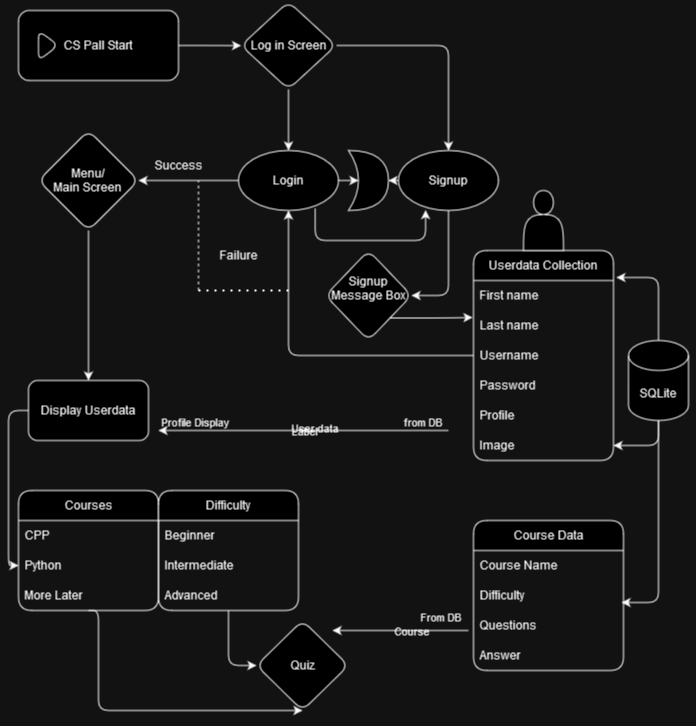

The diagram above was exported from draw.io. Its source (the exported page's mxGraphModel, read from the mxfile embedded in the PNG):
<mxGraphModel dx="1050" dy="1746" grid="1" gridSize="10" guides="1" tooltips="1" connect="1" arrows="1" fold="1" page="1" pageScale="1" pageWidth="827" pageHeight="1169" background="none" math="0" shadow="1">
  <root>
    <mxCell id="WIyWlLk6GJQsqaUBKTNV-0" />
    <mxCell id="WIyWlLk6GJQsqaUBKTNV-1" parent="WIyWlLk6GJQsqaUBKTNV-0" />
    <mxCell id="Y4HFZgV6K_6ebCtTfJm--6" value="" style="edgeStyle=orthogonalEdgeStyle;rounded=1;orthogonalLoop=1;jettySize=auto;html=1;labelBackgroundColor=none;fontColor=default;" parent="WIyWlLk6GJQsqaUBKTNV-1" source="Y4HFZgV6K_6ebCtTfJm--0" target="Y4HFZgV6K_6ebCtTfJm--5" edge="1">
      <mxGeometry relative="1" as="geometry" />
    </mxCell>
    <mxCell id="Y4HFZgV6K_6ebCtTfJm--0" value="&lt;div&gt;&lt;br&gt;&lt;/div&gt;&lt;div&gt;CS Pall Start&lt;/div&gt;&lt;div&gt;&lt;br&gt;&lt;/div&gt;" style="html=1;whiteSpace=wrap;container=1;recursiveResize=0;collapsible=0;labelBackgroundColor=none;rounded=1;" parent="WIyWlLk6GJQsqaUBKTNV-1" vertex="1">
      <mxGeometry x="50" y="-30" width="160" height="70" as="geometry" />
    </mxCell>
    <mxCell id="Y4HFZgV6K_6ebCtTfJm--1" value="" style="triangle;html=1;whiteSpace=wrap;labelBackgroundColor=none;rounded=1;" parent="Y4HFZgV6K_6ebCtTfJm--0" vertex="1">
      <mxGeometry x="20" y="20" width="20" height="30" as="geometry" />
    </mxCell>
    <mxCell id="Y4HFZgV6K_6ebCtTfJm--15" style="edgeStyle=orthogonalEdgeStyle;rounded=1;orthogonalLoop=1;jettySize=auto;html=1;exitX=0.5;exitY=1;exitDx=0;exitDy=0;labelBackgroundColor=none;fontColor=default;" parent="WIyWlLk6GJQsqaUBKTNV-1" source="Y4HFZgV6K_6ebCtTfJm--5" target="Y4HFZgV6K_6ebCtTfJm--11" edge="1">
      <mxGeometry relative="1" as="geometry" />
    </mxCell>
    <mxCell id="Y4HFZgV6K_6ebCtTfJm--17" style="edgeStyle=orthogonalEdgeStyle;rounded=1;orthogonalLoop=1;jettySize=auto;html=1;exitX=1;exitY=0.5;exitDx=0;exitDy=0;labelBackgroundColor=none;fontColor=default;" parent="WIyWlLk6GJQsqaUBKTNV-1" source="Y4HFZgV6K_6ebCtTfJm--5" target="Y4HFZgV6K_6ebCtTfJm--13" edge="1">
      <mxGeometry relative="1" as="geometry" />
    </mxCell>
    <mxCell id="Y4HFZgV6K_6ebCtTfJm--5" value="Log in Screen" style="rhombus;whiteSpace=wrap;html=1;labelBackgroundColor=none;rounded=1;" parent="WIyWlLk6GJQsqaUBKTNV-1" vertex="1">
      <mxGeometry x="272.5" y="-38.75" width="95" height="87.5" as="geometry" />
    </mxCell>
    <mxCell id="Y4HFZgV6K_6ebCtTfJm--9" value="" style="shape=xor;whiteSpace=wrap;html=1;labelBackgroundColor=none;rounded=1;" parent="WIyWlLk6GJQsqaUBKTNV-1" vertex="1">
      <mxGeometry x="380" y="110" width="40" height="60" as="geometry" />
    </mxCell>
    <mxCell id="Y4HFZgV6K_6ebCtTfJm--48" style="edgeStyle=orthogonalEdgeStyle;rounded=1;orthogonalLoop=1;jettySize=auto;html=1;exitX=0;exitY=0.5;exitDx=0;exitDy=0;labelBackgroundColor=none;fontColor=default;" parent="WIyWlLk6GJQsqaUBKTNV-1" source="Y4HFZgV6K_6ebCtTfJm--11" target="Y4HFZgV6K_6ebCtTfJm--47" edge="1">
      <mxGeometry relative="1" as="geometry" />
    </mxCell>
    <mxCell id="Y4HFZgV6K_6ebCtTfJm--11" value="Login" style="ellipse;whiteSpace=wrap;html=1;labelBackgroundColor=none;rounded=1;" parent="WIyWlLk6GJQsqaUBKTNV-1" vertex="1">
      <mxGeometry x="270" y="110" width="100" height="60" as="geometry" />
    </mxCell>
    <mxCell id="Y4HFZgV6K_6ebCtTfJm--43" style="edgeStyle=orthogonalEdgeStyle;rounded=1;orthogonalLoop=1;jettySize=auto;html=1;exitX=0.5;exitY=1;exitDx=0;exitDy=0;entryX=1;entryY=0.5;entryDx=0;entryDy=0;labelBackgroundColor=none;fontColor=default;" parent="WIyWlLk6GJQsqaUBKTNV-1" source="Y4HFZgV6K_6ebCtTfJm--13" target="7J3xMgu5FKXkUyXEQFuH-10" edge="1">
      <mxGeometry relative="1" as="geometry">
        <mxPoint x="480" y="280" as="targetPoint" />
      </mxGeometry>
    </mxCell>
    <mxCell id="Y4HFZgV6K_6ebCtTfJm--13" value="&lt;div&gt;Signup&lt;/div&gt;" style="ellipse;whiteSpace=wrap;html=1;labelBackgroundColor=none;rounded=1;" parent="WIyWlLk6GJQsqaUBKTNV-1" vertex="1">
      <mxGeometry x="430" y="110" width="100" height="60" as="geometry" />
    </mxCell>
    <mxCell id="Y4HFZgV6K_6ebCtTfJm--31" value="&lt;div&gt;Userdata Collection&lt;/div&gt;" style="swimlane;fontStyle=0;childLayout=stackLayout;horizontal=1;startSize=30;horizontalStack=0;resizeParent=1;resizeParentMax=0;resizeLast=0;collapsible=1;marginBottom=0;whiteSpace=wrap;html=1;labelBackgroundColor=none;rounded=1;" parent="WIyWlLk6GJQsqaUBKTNV-1" vertex="1">
      <mxGeometry x="505" y="210" width="140" height="210" as="geometry">
        <mxRectangle x="250" y="310" width="140" height="30" as="alternateBounds" />
      </mxGeometry>
    </mxCell>
    <mxCell id="Y4HFZgV6K_6ebCtTfJm--32" value="First name&lt;span style=&quot;white-space: pre;&quot;&gt;&#09;&lt;/span&gt;" style="text;strokeColor=none;fillColor=none;align=left;verticalAlign=middle;spacingLeft=4;spacingRight=4;overflow=hidden;points=[[0,0.5],[1,0.5]];portConstraint=eastwest;rotatable=0;whiteSpace=wrap;html=1;labelBackgroundColor=none;rounded=1;" parent="Y4HFZgV6K_6ebCtTfJm--31" vertex="1">
      <mxGeometry y="30" width="140" height="30" as="geometry" />
    </mxCell>
    <mxCell id="Y4HFZgV6K_6ebCtTfJm--33" value="Last name" style="text;align=left;verticalAlign=middle;spacingLeft=4;spacingRight=4;overflow=hidden;points=[[0,0.5],[1,0.5]];portConstraint=eastwest;rotatable=0;whiteSpace=wrap;html=1;labelBackgroundColor=none;rounded=1;" parent="Y4HFZgV6K_6ebCtTfJm--31" vertex="1">
      <mxGeometry y="60" width="140" height="30" as="geometry" />
    </mxCell>
    <mxCell id="Y4HFZgV6K_6ebCtTfJm--34" value="Username" style="text;strokeColor=none;fillColor=none;align=left;verticalAlign=middle;spacingLeft=4;spacingRight=4;overflow=hidden;points=[[0,0.5],[1,0.5]];portConstraint=eastwest;rotatable=0;whiteSpace=wrap;html=1;labelBackgroundColor=none;rounded=1;" parent="Y4HFZgV6K_6ebCtTfJm--31" vertex="1">
      <mxGeometry y="90" width="140" height="30" as="geometry" />
    </mxCell>
    <mxCell id="Y4HFZgV6K_6ebCtTfJm--40" value="Password" style="text;strokeColor=none;fillColor=none;align=left;verticalAlign=middle;spacingLeft=4;spacingRight=4;overflow=hidden;points=[[0,0.5],[1,0.5]];portConstraint=eastwest;rotatable=0;whiteSpace=wrap;html=1;labelBackgroundColor=none;rounded=1;" parent="Y4HFZgV6K_6ebCtTfJm--31" vertex="1">
      <mxGeometry y="120" width="140" height="30" as="geometry" />
    </mxCell>
    <mxCell id="Y4HFZgV6K_6ebCtTfJm--41" value="&lt;div&gt;Profile&lt;/div&gt;" style="text;strokeColor=none;fillColor=none;align=left;verticalAlign=middle;spacingLeft=4;spacingRight=4;overflow=hidden;points=[[0,0.5],[1,0.5]];portConstraint=eastwest;rotatable=0;whiteSpace=wrap;html=1;labelBackgroundColor=none;rounded=1;" parent="Y4HFZgV6K_6ebCtTfJm--31" vertex="1">
      <mxGeometry y="150" width="140" height="30" as="geometry" />
    </mxCell>
    <mxCell id="Y4HFZgV6K_6ebCtTfJm--42" value="Image" style="text;strokeColor=none;fillColor=none;align=left;verticalAlign=middle;spacingLeft=4;spacingRight=4;overflow=hidden;points=[[0,0.5],[1,0.5]];portConstraint=eastwest;rotatable=0;whiteSpace=wrap;html=1;labelBackgroundColor=none;rounded=1;" parent="Y4HFZgV6K_6ebCtTfJm--31" vertex="1">
      <mxGeometry y="180" width="140" height="30" as="geometry" />
    </mxCell>
    <mxCell id="Y4HFZgV6K_6ebCtTfJm--44" style="edgeStyle=orthogonalEdgeStyle;rounded=1;orthogonalLoop=1;jettySize=auto;html=1;exitX=0;exitY=0.5;exitDx=0;exitDy=0;entryX=0.5;entryY=1;entryDx=0;entryDy=0;labelBackgroundColor=none;fontColor=default;" parent="WIyWlLk6GJQsqaUBKTNV-1" source="Y4HFZgV6K_6ebCtTfJm--34" target="Y4HFZgV6K_6ebCtTfJm--11" edge="1">
      <mxGeometry relative="1" as="geometry" />
    </mxCell>
    <mxCell id="7J3xMgu5FKXkUyXEQFuH-8" style="edgeStyle=orthogonalEdgeStyle;rounded=1;orthogonalLoop=1;jettySize=auto;html=1;exitX=0.5;exitY=1;exitDx=0;exitDy=0;labelBackgroundColor=none;fontColor=default;" parent="WIyWlLk6GJQsqaUBKTNV-1" source="Y4HFZgV6K_6ebCtTfJm--47" target="7J3xMgu5FKXkUyXEQFuH-0" edge="1">
      <mxGeometry relative="1" as="geometry" />
    </mxCell>
    <mxCell id="Y4HFZgV6K_6ebCtTfJm--47" value="&lt;div&gt;Menu/&lt;/div&gt;&lt;div&gt;Main Screen&lt;br&gt;&lt;/div&gt;" style="rhombus;whiteSpace=wrap;html=1;labelBackgroundColor=none;rounded=1;" parent="WIyWlLk6GJQsqaUBKTNV-1" vertex="1">
      <mxGeometry x="70" y="90" width="100" height="100" as="geometry" />
    </mxCell>
    <mxCell id="Y4HFZgV6K_6ebCtTfJm--49" value="Success" style="text;html=1;strokeColor=none;fillColor=none;align=center;verticalAlign=middle;whiteSpace=wrap;rounded=1;labelBackgroundColor=none;" parent="WIyWlLk6GJQsqaUBKTNV-1" vertex="1">
      <mxGeometry x="180" y="110" width="60" height="30" as="geometry" />
    </mxCell>
    <mxCell id="Y4HFZgV6K_6ebCtTfJm--52" value="Failure" style="text;html=1;strokeColor=none;fillColor=none;align=center;verticalAlign=middle;whiteSpace=wrap;rounded=1;labelBackgroundColor=none;" parent="WIyWlLk6GJQsqaUBKTNV-1" vertex="1">
      <mxGeometry x="240" y="200" width="60" height="30" as="geometry" />
    </mxCell>
    <mxCell id="Y4HFZgV6K_6ebCtTfJm--60" value="" style="endArrow=none;dashed=1;html=1;rounded=1;labelBackgroundColor=none;fontColor=default;" parent="WIyWlLk6GJQsqaUBKTNV-1" edge="1">
      <mxGeometry width="50" height="50" relative="1" as="geometry">
        <mxPoint x="230" y="250" as="sourcePoint" />
        <mxPoint x="230" y="140" as="targetPoint" />
      </mxGeometry>
    </mxCell>
    <mxCell id="Y4HFZgV6K_6ebCtTfJm--61" value="" style="endArrow=none;dashed=1;html=1;dashPattern=1 3;strokeWidth=2;rounded=1;labelBackgroundColor=none;fontColor=default;" parent="WIyWlLk6GJQsqaUBKTNV-1" edge="1">
      <mxGeometry width="50" height="50" relative="1" as="geometry">
        <mxPoint x="230" y="250" as="sourcePoint" />
        <mxPoint x="320" y="250" as="targetPoint" />
      </mxGeometry>
    </mxCell>
    <mxCell id="Y4HFZgV6K_6ebCtTfJm--62" style="edgeStyle=orthogonalEdgeStyle;rounded=1;orthogonalLoop=1;jettySize=auto;html=1;exitX=0.767;exitY=0.961;exitDx=0;exitDy=0;entryX=0.271;entryY=0.993;entryDx=0;entryDy=0;entryPerimeter=0;exitPerimeter=0;labelBackgroundColor=none;fontColor=default;" parent="WIyWlLk6GJQsqaUBKTNV-1" source="Y4HFZgV6K_6ebCtTfJm--11" target="Y4HFZgV6K_6ebCtTfJm--13" edge="1">
      <mxGeometry relative="1" as="geometry">
        <Array as="points">
          <mxPoint x="347" y="200" />
          <mxPoint x="457" y="200" />
        </Array>
      </mxGeometry>
    </mxCell>
    <mxCell id="7J3xMgu5FKXkUyXEQFuH-2" value="" style="endArrow=classic;html=1;rounded=1;labelBackgroundColor=none;fontColor=default;" parent="WIyWlLk6GJQsqaUBKTNV-1" edge="1">
      <mxGeometry relative="1" as="geometry">
        <mxPoint x="480" y="390" as="sourcePoint" />
        <mxPoint x="190" y="390" as="targetPoint" />
      </mxGeometry>
    </mxCell>
    <mxCell id="7J3xMgu5FKXkUyXEQFuH-3" value="Label" style="edgeLabel;resizable=0;html=1;align=center;verticalAlign=middle;labelBackgroundColor=none;rounded=1;" parent="7J3xMgu5FKXkUyXEQFuH-2" connectable="0" vertex="1">
      <mxGeometry relative="1" as="geometry" />
    </mxCell>
    <mxCell id="7J3xMgu5FKXkUyXEQFuH-4" value="from DB" style="edgeLabel;resizable=0;html=1;align=left;verticalAlign=bottom;labelBackgroundColor=none;rounded=1;" parent="7J3xMgu5FKXkUyXEQFuH-2" connectable="0" vertex="1">
      <mxGeometry x="-1" relative="1" as="geometry">
        <mxPoint x="-47" as="offset" />
      </mxGeometry>
    </mxCell>
    <mxCell id="7J3xMgu5FKXkUyXEQFuH-5" value="Profile Display" style="edgeLabel;resizable=0;html=1;align=right;verticalAlign=bottom;labelBackgroundColor=none;rounded=1;" parent="7J3xMgu5FKXkUyXEQFuH-2" connectable="0" vertex="1">
      <mxGeometry x="1" relative="1" as="geometry">
        <mxPoint x="71" as="offset" />
      </mxGeometry>
    </mxCell>
    <mxCell id="7J3xMgu5FKXkUyXEQFuH-7" value="&lt;div&gt;User data&lt;/div&gt;&lt;div&gt;&lt;br&gt;&lt;/div&gt;" style="edgeLabel;html=1;align=center;verticalAlign=middle;resizable=0;points=[];labelBackgroundColor=none;rounded=1;" parent="7J3xMgu5FKXkUyXEQFuH-2" vertex="1" connectable="0">
      <mxGeometry x="-0.0636" y="4" relative="1" as="geometry">
        <mxPoint x="1" as="offset" />
      </mxGeometry>
    </mxCell>
    <mxCell id="7J3xMgu5FKXkUyXEQFuH-10" value="&lt;div&gt;Signup Message Box&lt;/div&gt;&lt;div&gt;&lt;br&gt;&lt;/div&gt;" style="rhombus;whiteSpace=wrap;html=1;labelBackgroundColor=none;rounded=1;" parent="WIyWlLk6GJQsqaUBKTNV-1" vertex="1">
      <mxGeometry x="357" y="210" width="86" height="90" as="geometry" />
    </mxCell>
    <mxCell id="7J3xMgu5FKXkUyXEQFuH-51" style="edgeStyle=orthogonalEdgeStyle;rounded=1;orthogonalLoop=1;jettySize=auto;html=1;exitX=0.5;exitY=1;exitDx=0;exitDy=0;labelBackgroundColor=none;fontColor=default;" parent="WIyWlLk6GJQsqaUBKTNV-1" source="7J3xMgu5FKXkUyXEQFuH-13" target="7J3xMgu5FKXkUyXEQFuH-45" edge="1">
      <mxGeometry relative="1" as="geometry">
        <mxPoint x="170" y="670" as="targetPoint" />
        <Array as="points">
          <mxPoint x="130" y="670" />
        </Array>
      </mxGeometry>
    </mxCell>
    <mxCell id="7J3xMgu5FKXkUyXEQFuH-13" value="Courses" style="swimlane;fontStyle=0;childLayout=stackLayout;horizontal=1;startSize=30;horizontalStack=0;resizeParent=1;resizeParentMax=0;resizeLast=0;collapsible=1;marginBottom=0;whiteSpace=wrap;html=1;labelBackgroundColor=none;rounded=1;" parent="WIyWlLk6GJQsqaUBKTNV-1" vertex="1">
      <mxGeometry x="50" y="450" width="140" height="120" as="geometry" />
    </mxCell>
    <mxCell id="7J3xMgu5FKXkUyXEQFuH-14" value="CPP" style="text;strokeColor=none;fillColor=none;align=left;verticalAlign=middle;spacingLeft=4;spacingRight=4;overflow=hidden;points=[[0,0.5],[1,0.5]];portConstraint=eastwest;rotatable=0;whiteSpace=wrap;html=1;labelBackgroundColor=none;rounded=1;" parent="7J3xMgu5FKXkUyXEQFuH-13" vertex="1">
      <mxGeometry y="30" width="140" height="30" as="geometry" />
    </mxCell>
    <mxCell id="7J3xMgu5FKXkUyXEQFuH-15" value="Python" style="text;strokeColor=none;fillColor=none;align=left;verticalAlign=middle;spacingLeft=4;spacingRight=4;overflow=hidden;points=[[0,0.5],[1,0.5]];portConstraint=eastwest;rotatable=0;whiteSpace=wrap;html=1;labelBackgroundColor=none;rounded=1;" parent="7J3xMgu5FKXkUyXEQFuH-13" vertex="1">
      <mxGeometry y="60" width="140" height="30" as="geometry" />
    </mxCell>
    <mxCell id="7J3xMgu5FKXkUyXEQFuH-16" value="More Later" style="text;strokeColor=none;fillColor=none;align=left;verticalAlign=middle;spacingLeft=4;spacingRight=4;overflow=hidden;points=[[0,0.5],[1,0.5]];portConstraint=eastwest;rotatable=0;whiteSpace=wrap;html=1;labelBackgroundColor=none;rounded=1;" parent="7J3xMgu5FKXkUyXEQFuH-13" vertex="1">
      <mxGeometry y="90" width="140" height="30" as="geometry" />
    </mxCell>
    <mxCell id="7J3xMgu5FKXkUyXEQFuH-52" style="edgeStyle=orthogonalEdgeStyle;rounded=1;orthogonalLoop=1;jettySize=auto;html=1;exitX=0.5;exitY=1;exitDx=0;exitDy=0;entryX=0;entryY=0.5;entryDx=0;entryDy=0;labelBackgroundColor=none;fontColor=default;" parent="WIyWlLk6GJQsqaUBKTNV-1" source="7J3xMgu5FKXkUyXEQFuH-21" target="7J3xMgu5FKXkUyXEQFuH-45" edge="1">
      <mxGeometry relative="1" as="geometry">
        <mxPoint x="270" y="650" as="targetPoint" />
      </mxGeometry>
    </mxCell>
    <mxCell id="7J3xMgu5FKXkUyXEQFuH-21" value="Difficulty" style="swimlane;fontStyle=0;childLayout=stackLayout;horizontal=1;startSize=30;horizontalStack=0;resizeParent=1;resizeParentMax=0;resizeLast=0;collapsible=1;marginBottom=0;whiteSpace=wrap;html=1;labelBackgroundColor=none;rounded=1;" parent="WIyWlLk6GJQsqaUBKTNV-1" vertex="1">
      <mxGeometry x="190" y="450" width="140" height="120" as="geometry" />
    </mxCell>
    <mxCell id="7J3xMgu5FKXkUyXEQFuH-22" value="&lt;div&gt;Beginner&lt;/div&gt;" style="text;strokeColor=none;fillColor=none;align=left;verticalAlign=middle;spacingLeft=4;spacingRight=4;overflow=hidden;points=[[0,0.5],[1,0.5]];portConstraint=eastwest;rotatable=0;whiteSpace=wrap;html=1;labelBackgroundColor=none;rounded=1;" parent="7J3xMgu5FKXkUyXEQFuH-21" vertex="1">
      <mxGeometry y="30" width="140" height="30" as="geometry" />
    </mxCell>
    <mxCell id="7J3xMgu5FKXkUyXEQFuH-23" value="Intermediate" style="text;strokeColor=none;fillColor=none;align=left;verticalAlign=middle;spacingLeft=4;spacingRight=4;overflow=hidden;points=[[0,0.5],[1,0.5]];portConstraint=eastwest;rotatable=0;whiteSpace=wrap;html=1;labelBackgroundColor=none;rounded=1;" parent="7J3xMgu5FKXkUyXEQFuH-21" vertex="1">
      <mxGeometry y="60" width="140" height="30" as="geometry" />
    </mxCell>
    <mxCell id="7J3xMgu5FKXkUyXEQFuH-24" value="Advanced" style="text;strokeColor=none;fillColor=none;align=left;verticalAlign=middle;spacingLeft=4;spacingRight=4;overflow=hidden;points=[[0,0.5],[1,0.5]];portConstraint=eastwest;rotatable=0;whiteSpace=wrap;html=1;labelBackgroundColor=none;rounded=1;" parent="7J3xMgu5FKXkUyXEQFuH-21" vertex="1">
      <mxGeometry y="90" width="140" height="30" as="geometry" />
    </mxCell>
    <mxCell id="7J3xMgu5FKXkUyXEQFuH-28" style="edgeStyle=orthogonalEdgeStyle;rounded=1;orthogonalLoop=1;jettySize=auto;html=1;exitX=0;exitY=0.5;exitDx=0;exitDy=0;entryX=0;entryY=0.5;entryDx=0;entryDy=0;labelBackgroundColor=none;fontColor=default;" parent="WIyWlLk6GJQsqaUBKTNV-1" source="7J3xMgu5FKXkUyXEQFuH-0" target="7J3xMgu5FKXkUyXEQFuH-15" edge="1">
      <mxGeometry relative="1" as="geometry" />
    </mxCell>
    <mxCell id="7J3xMgu5FKXkUyXEQFuH-0" value="&lt;div&gt;Display Userdata&lt;/div&gt;" style="rounded=1;whiteSpace=wrap;html=1;labelBackgroundColor=none;" parent="WIyWlLk6GJQsqaUBKTNV-1" vertex="1">
      <mxGeometry x="60" y="340" width="120" height="60" as="geometry" />
    </mxCell>
    <mxCell id="7J3xMgu5FKXkUyXEQFuH-30" style="edgeStyle=orthogonalEdgeStyle;rounded=1;orthogonalLoop=1;jettySize=auto;html=1;exitX=0.5;exitY=1;exitDx=0;exitDy=0;exitPerimeter=0;entryX=1;entryY=0.5;entryDx=0;entryDy=0;labelBackgroundColor=none;fontColor=default;" parent="WIyWlLk6GJQsqaUBKTNV-1" source="7J3xMgu5FKXkUyXEQFuH-29" target="Y4HFZgV6K_6ebCtTfJm--42" edge="1">
      <mxGeometry relative="1" as="geometry" />
    </mxCell>
    <mxCell id="7J3xMgu5FKXkUyXEQFuH-29" value="SQLite" style="shape=cylinder3;whiteSpace=wrap;html=1;boundedLbl=1;backgroundOutline=1;size=15;labelBackgroundColor=none;rounded=1;" parent="WIyWlLk6GJQsqaUBKTNV-1" vertex="1">
      <mxGeometry x="660" y="300" width="60" height="80" as="geometry" />
    </mxCell>
    <mxCell id="7J3xMgu5FKXkUyXEQFuH-31" style="edgeStyle=orthogonalEdgeStyle;rounded=1;orthogonalLoop=1;jettySize=auto;html=1;exitX=0.5;exitY=0;exitDx=0;exitDy=0;exitPerimeter=0;entryX=1.021;entryY=-0.1;entryDx=0;entryDy=0;entryPerimeter=0;labelBackgroundColor=none;fontColor=default;" parent="WIyWlLk6GJQsqaUBKTNV-1" source="7J3xMgu5FKXkUyXEQFuH-29" target="Y4HFZgV6K_6ebCtTfJm--32" edge="1">
      <mxGeometry relative="1" as="geometry" />
    </mxCell>
    <mxCell id="7J3xMgu5FKXkUyXEQFuH-32" value="" style="shape=actor;whiteSpace=wrap;html=1;labelBackgroundColor=none;rounded=1;" parent="WIyWlLk6GJQsqaUBKTNV-1" vertex="1">
      <mxGeometry x="555" y="150" width="40" height="60" as="geometry" />
    </mxCell>
    <mxCell id="7J3xMgu5FKXkUyXEQFuH-33" style="edgeStyle=orthogonalEdgeStyle;rounded=1;orthogonalLoop=1;jettySize=auto;html=1;exitX=1;exitY=0.5;exitDx=0;exitDy=0;entryX=0.25;entryY=0.5;entryDx=0;entryDy=0;entryPerimeter=0;labelBackgroundColor=none;fontColor=default;" parent="WIyWlLk6GJQsqaUBKTNV-1" source="Y4HFZgV6K_6ebCtTfJm--11" target="Y4HFZgV6K_6ebCtTfJm--9" edge="1">
      <mxGeometry relative="1" as="geometry" />
    </mxCell>
    <mxCell id="7J3xMgu5FKXkUyXEQFuH-34" style="edgeStyle=orthogonalEdgeStyle;rounded=1;orthogonalLoop=1;jettySize=auto;html=1;exitX=0;exitY=0.5;exitDx=0;exitDy=0;entryX=1;entryY=0.5;entryDx=0;entryDy=0;entryPerimeter=0;labelBackgroundColor=none;fontColor=default;" parent="WIyWlLk6GJQsqaUBKTNV-1" source="Y4HFZgV6K_6ebCtTfJm--13" target="Y4HFZgV6K_6ebCtTfJm--9" edge="1">
      <mxGeometry relative="1" as="geometry" />
    </mxCell>
    <mxCell id="7J3xMgu5FKXkUyXEQFuH-35" value="Course Data" style="swimlane;fontStyle=0;childLayout=stackLayout;horizontal=1;startSize=30;horizontalStack=0;resizeParent=1;resizeParentMax=0;resizeLast=0;collapsible=1;marginBottom=0;whiteSpace=wrap;html=1;labelBackgroundColor=none;rounded=1;" parent="WIyWlLk6GJQsqaUBKTNV-1" vertex="1">
      <mxGeometry x="505" y="480" width="150" height="150" as="geometry" />
    </mxCell>
    <mxCell id="7J3xMgu5FKXkUyXEQFuH-36" value="Course Name" style="text;strokeColor=none;fillColor=none;align=left;verticalAlign=middle;spacingLeft=4;spacingRight=4;overflow=hidden;points=[[0,0.5],[1,0.5]];portConstraint=eastwest;rotatable=0;whiteSpace=wrap;html=1;labelBackgroundColor=none;rounded=1;" parent="7J3xMgu5FKXkUyXEQFuH-35" vertex="1">
      <mxGeometry y="30" width="150" height="30" as="geometry" />
    </mxCell>
    <mxCell id="7J3xMgu5FKXkUyXEQFuH-37" value="Difficulty" style="text;strokeColor=none;fillColor=none;align=left;verticalAlign=middle;spacingLeft=4;spacingRight=4;overflow=hidden;points=[[0,0.5],[1,0.5]];portConstraint=eastwest;rotatable=0;whiteSpace=wrap;html=1;labelBackgroundColor=none;rounded=1;" parent="7J3xMgu5FKXkUyXEQFuH-35" vertex="1">
      <mxGeometry y="60" width="150" height="30" as="geometry" />
    </mxCell>
    <mxCell id="7J3xMgu5FKXkUyXEQFuH-38" value="Questions" style="text;strokeColor=none;fillColor=none;align=left;verticalAlign=middle;spacingLeft=4;spacingRight=4;overflow=hidden;points=[[0,0.5],[1,0.5]];portConstraint=eastwest;rotatable=0;whiteSpace=wrap;html=1;labelBackgroundColor=none;rounded=1;" parent="7J3xMgu5FKXkUyXEQFuH-35" vertex="1">
      <mxGeometry y="90" width="150" height="30" as="geometry" />
    </mxCell>
    <mxCell id="7J3xMgu5FKXkUyXEQFuH-43" value="Answer" style="text;strokeColor=none;fillColor=none;align=left;verticalAlign=middle;spacingLeft=4;spacingRight=4;overflow=hidden;points=[[0,0.5],[1,0.5]];portConstraint=eastwest;rotatable=0;whiteSpace=wrap;html=1;labelBackgroundColor=none;rounded=1;" parent="7J3xMgu5FKXkUyXEQFuH-35" vertex="1">
      <mxGeometry y="120" width="150" height="30" as="geometry" />
    </mxCell>
    <mxCell id="7J3xMgu5FKXkUyXEQFuH-44" style="edgeStyle=orthogonalEdgeStyle;rounded=1;orthogonalLoop=1;jettySize=auto;html=1;exitX=0.5;exitY=1;exitDx=0;exitDy=0;exitPerimeter=0;entryX=0.987;entryY=0.733;entryDx=0;entryDy=0;entryPerimeter=0;labelBackgroundColor=none;fontColor=default;" parent="WIyWlLk6GJQsqaUBKTNV-1" source="7J3xMgu5FKXkUyXEQFuH-29" target="7J3xMgu5FKXkUyXEQFuH-37" edge="1">
      <mxGeometry relative="1" as="geometry" />
    </mxCell>
    <mxCell id="7J3xMgu5FKXkUyXEQFuH-45" value="Quiz" style="rhombus;whiteSpace=wrap;html=1;labelBackgroundColor=none;rounded=1;" parent="WIyWlLk6GJQsqaUBKTNV-1" vertex="1">
      <mxGeometry x="288" y="580" width="92" height="90" as="geometry" />
    </mxCell>
    <mxCell id="7J3xMgu5FKXkUyXEQFuH-46" style="edgeStyle=orthogonalEdgeStyle;rounded=1;orthogonalLoop=1;jettySize=auto;html=1;exitX=1;exitY=1;exitDx=0;exitDy=0;entryX=-0.007;entryY=0.233;entryDx=0;entryDy=0;entryPerimeter=0;labelBackgroundColor=none;fontColor=default;" parent="WIyWlLk6GJQsqaUBKTNV-1" source="7J3xMgu5FKXkUyXEQFuH-10" target="Y4HFZgV6K_6ebCtTfJm--33" edge="1">
      <mxGeometry relative="1" as="geometry" />
    </mxCell>
    <mxCell id="7J3xMgu5FKXkUyXEQFuH-47" value="" style="endArrow=classic;html=1;rounded=1;labelBackgroundColor=none;fontColor=default;" parent="WIyWlLk6GJQsqaUBKTNV-1" edge="1">
      <mxGeometry relative="1" as="geometry">
        <mxPoint x="500" y="590" as="sourcePoint" />
        <mxPoint x="364" y="590" as="targetPoint" />
      </mxGeometry>
    </mxCell>
    <mxCell id="7J3xMgu5FKXkUyXEQFuH-48" value="Course" style="edgeLabel;resizable=0;html=1;align=center;verticalAlign=middle;labelBackgroundColor=none;rounded=1;" parent="7J3xMgu5FKXkUyXEQFuH-47" connectable="0" vertex="1">
      <mxGeometry relative="1" as="geometry">
        <mxPoint x="10" as="offset" />
      </mxGeometry>
    </mxCell>
    <mxCell id="7J3xMgu5FKXkUyXEQFuH-49" value="From DB" style="edgeLabel;resizable=0;html=1;align=left;verticalAlign=bottom;labelBackgroundColor=none;rounded=1;" parent="7J3xMgu5FKXkUyXEQFuH-47" connectable="0" vertex="1">
      <mxGeometry x="-1" relative="1" as="geometry">
        <mxPoint x="-50" y="-5" as="offset" />
      </mxGeometry>
    </mxCell>
  </root>
</mxGraphModel>